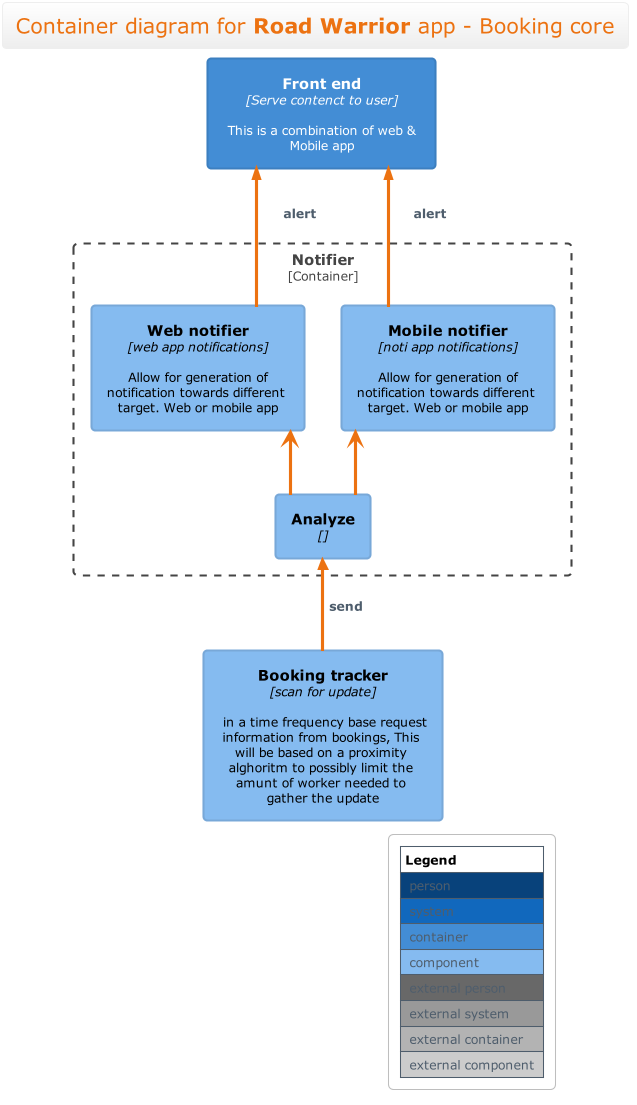

The diagram above was rendered by PlantUML. Its source (embedded in the PNG):
@startuml
!include <c4/C4_Component.puml>  
' uncomment the following line and comment the first to use locally
' !include C4_Component.puml

!theme aws-orange
skinparam BackgroundColor white   

LAYOUT_WITH_LEGEND()

skinparam linetype ortho
title Container diagram for **Road Warrior** app - Booking core


Container_Boundary(notifier_core, "Notifier") {
Component(notifier_analyzer, "Analyze", "", "")
Component(notifier_web, "Web notifier", "web app notifications", "Allow for generation of notification towards different target. Web or mobile app")
Component(notifier_mobile, "Mobile notifier", "noti app notifications", "Allow for generation of notification towards different target. Web or mobile app")

' - [ ] Notifier will communicate with 2 user interface systems
'    - create separte notifier as we can have different 
'    - it can be extended to mail notifiacation
'    - `generate notification base on the target type`
'        we coulkd generate different type of notification
'        close to hotel
 

notifier_web <-- notifier_analyzer
notifier_mobile <-- notifier_analyzer

}

Component(booking_tracker, "Booking tracker", "scan for update", "in a time frequency base request information from bookings, This will be based on a proximity alghoritm to possibly limit the amunt of worker needed to gather the update")

Container(front_end, "Front end", "Serve contenct to user", "This is a combination of web & Mobile app")




Rel_Back(notifier_analyzer, booking_tracker, "send")
Rel_Back(front_end, notifier_web, "alert " )
Rel_Back(front_end, notifier_mobile, "alert  ")





@enduml